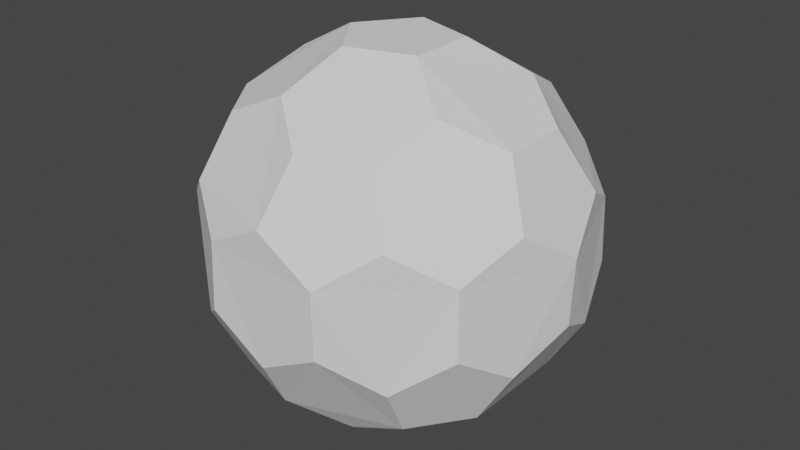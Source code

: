 # Source: Shield.blend  (saved by Blender 3.2.14; exported with 4.5.12 LTS)
import bpy
from mathutils import Matrix  # noqa: F401  (used for matrix-valued properties, if any)

bpy.ops.wm.read_factory_settings(use_empty=True)
scene = bpy.context.scene
scene.name = 'Scene'

# ---- world
world_world = bpy.data.worlds.new('World'); scene.world = world_world
world_world.use_nodes = True; world_world.node_tree.nodes.clear()
_N = world_world.node_tree.nodes; _L = world_world.node_tree.links
n0 = _N.new('ShaderNodeOutputWorld'); n0.name = 'World Output'; n0.location = (300, 300)
n1 = _N.new('ShaderNodeBackground'); n1.name = 'Background'; n1.location = (10, 300)
n1.inputs[0].default_value = (0.05088, 0.05088, 0.05088, 1.0)
_L.new(n1.outputs[0], n0.inputs[0])
n0.is_active_output = True
world_world.color = (0.05088, 0.05088, 0.05088)
world_world.use_sun_shadow = False
world_world.sun_shadow_jitter_overblur = 0.0

# ---- meshes
me_icosphere = bpy.data.meshes.new('Icosphere')
me_icosphere.from_pydata([(0.08569, -0.2637, -0.8883), (0.6574, -0.2762, -0.5979), (-0.2243, -0.163, -0.8883), (-0.2243, 0.163, -0.8883), (0.08569, 0.2637, -0.8883), (0.8288, -0.2762, -0.3206), (-0.006541, -0.8736, -0.3206), (-0.8328, -0.2637, -0.3206), (-0.5082, 0.7106, -0.3206), (0.5188, 0.7029, -0.3206), (0.7431, -0.5399, -0.1492), (-0.2838, -0.8736, -0.1492), (-0.9185, -4.657e-09, -0.1492), (-0.2838, 0.8736, -0.1492), (0.7431, 0.5399, -0.1492), (0.3695, -0.6098, 0.5979), (-0.4658, -0.5399, 0.5979), (-0.6574, 0.2762, 0.5979), (0.0595, 0.7106, 0.5979), (0.6942, 0.163, 0.5979), (0.2243, 0.163, 0.8883), (0.4531, 0.3292, 0.7332), (0.3695, 0.6098, 0.5979), (-0.08569, 0.2637, 0.8883), (-0.1731, 0.5327, 0.7332), (-0.4658, 0.5399, 0.5979), (-0.2773, -1.024e-08, 0.8883), (-0.5601, -4.249e-09, 0.7332), (-0.6574, -0.2762, 0.5979), (-0.08569, -0.2637, 0.8883), (-0.1731, -0.5327, 0.7332), (0.0595, -0.7106, 0.5979), (0.2243, -0.163, 0.8883), (0.4531, -0.3292, 0.7332), (0.6942, -0.163, 0.5979), (0.8328, 0.2637, 0.3206), (0.7332, 0.5327, 0.1731), (0.5082, 0.7106, 0.3206), (0.006541, 0.8736, 0.3206), (-0.28, 0.8619, 0.1731), (-0.5188, 0.7029, 0.3206), (-0.8288, 0.2762, 0.3206), (-0.9062, 0.0, 0.1731), (-0.8288, -0.2762, 0.3206), (-0.5188, -0.7029, 0.3206), (-0.28, -0.8619, 0.1731), (0.006541, -0.8736, 0.3206), (0.5082, -0.7106, 0.3206), (0.7332, -0.5327, 0.1731), (0.8328, -0.2637, 0.3206), (0.2838, 0.8736, 0.1492), (0.28, 0.8619, -0.1731), (-0.006541, 0.8736, -0.3206), (-0.7431, 0.5399, 0.1492), (-0.7332, 0.5327, -0.1731), (-0.8328, 0.2637, -0.3206), (-0.7431, -0.5399, 0.1492), (-0.7332, -0.5327, -0.1731), (-0.5082, -0.7106, -0.3206), (0.2838, -0.8736, 0.1492), (0.28, -0.8619, -0.1731), (0.5188, -0.7029, -0.3206), (0.9185, 1.024e-08, 0.1492), (0.9062, 5.122e-09, -0.1731), (0.8288, 0.2762, -0.3206), (0.4658, 0.5399, -0.5979), (0.1731, 0.5327, -0.7332), (-0.0595, 0.7106, -0.5979), (-0.3695, 0.6098, -0.5979), (-0.4531, 0.3292, -0.7332), (-0.6942, 0.163, -0.5979), (-0.6942, -0.163, -0.5979), (-0.4531, -0.3292, -0.7332), (-0.3695, -0.6098, -0.5979), (0.6574, 0.2762, -0.5979), (0.5601, 4.773e-09, -0.7332), (0.2773, 2.328e-10, -0.8883), (-0.0595, -0.7106, -0.5979), (0.1731, -0.5327, -0.7332), (0.4658, -0.5399, -0.5979)], [], [(2, 0, 78, 77, 73, 72), (1, 79, 78, 0, 76, 75), (5, 1, 75, 74, 64, 63), (3, 2, 72, 71, 70, 69), (4, 3, 69, 68, 67, 66), (0, 2, 3, 4, 76), (10, 5, 63, 62, 49, 48), (6, 77, 78, 79, 61, 60), (11, 6, 60, 59, 46, 45), (7, 71, 72, 73, 58, 57), (12, 7, 57, 56, 43, 42), (8, 68, 69, 70, 55, 54), (13, 8, 54, 53, 40, 39), (9, 65, 66, 67, 52, 51), (14, 9, 51, 50, 37, 36), (61, 79, 1, 5, 10), (64, 74, 65, 9, 14), (15, 47, 48, 49, 34, 33), (16, 44, 45, 46, 31, 30), (17, 41, 42, 43, 28, 27), (18, 38, 39, 40, 25, 24), (19, 35, 36, 37, 22, 21), (20, 32, 33, 34, 19, 21), (37, 50, 38, 18, 22), (40, 53, 41, 17, 25), (29, 32, 20, 23, 26), (23, 20, 21, 22, 18, 24), (43, 56, 44, 16, 28), (26, 23, 24, 25, 17, 27), (46, 59, 47, 15, 31), (29, 26, 27, 28, 16, 30), (35, 62, 63, 64, 14, 36), (32, 29, 30, 31, 15, 33), (38, 50, 51, 52, 13, 39), (41, 53, 54, 55, 12, 42), (44, 56, 57, 58, 11, 45), (47, 59, 60, 61, 10, 48), (49, 62, 35, 19, 34), (65, 74, 75, 76, 4, 66), (67, 68, 8, 13, 52), (70, 71, 7, 12, 55), (73, 77, 6, 11, 58)])
_uv = me_icosphere.uv_layers.new(name='UVMap')
_uv.uv.foreach_set('vector', [0.4755, 0.5464, 0.624, 0.2867, 0.4733, 0.0283, 0.1742, 0.02955, 0.02576, 0.2892, 0.1764, 0.5476, 0.4755, 0.5464, 0.624, 0.2867, 0.4733, 0.0283, 0.1742, 0.02955, 0.02576, 0.2892, 0.1764, 0.5476, 0.4755, 0.5464, 0.624, 0.2867, 0.4733, 0.0283, 0.1742, 0.02955, 0.02576, 0.2892, 0.1764, 0.5476, 0.4755, 0.5464, 0.624, 0.2867, 0.4733, 0.0283, 0.1742, 0.02955, 0.02576, 0.2892, 0.1764, 0.5476, 0.4755, 0.5464, 0.624, 0.2867, 0.4733, 0.0283, 0.1742, 0.02955, 0.02576, 0.2892, 0.1764, 0.5476, 0.8977, 0.9303, 0.9733, 0.5869, 0.67, 0.409, 0.407, 0.6424, 0.5478, 0.9646, 0.4755, 0.5464, 0.624, 0.2867, 0.4733, 0.0283, 0.1742, 0.02955, 0.02576, 0.2892, 0.1764, 0.5476, 0.4755, 0.5464, 0.624, 0.2867, 0.4733, 0.0283, 0.1742, 0.02955, 0.02576, 0.2892, 0.1764, 0.5476, 0.4755, 0.5464, 0.624, 0.2867, 0.4733, 0.0283, 0.1742, 0.02955, 0.02576, 0.2892, 0.1764, 0.5476, 0.4755, 0.5464, 0.624, 0.2867, 0.4733, 0.0283, 0.1742, 0.02955, 0.02576, 0.2892, 0.1764, 0.5476, 0.4755, 0.5464, 0.624, 0.2867, 0.4733, 0.0283, 0.1742, 0.02955, 0.02576, 0.2892, 0.1764, 0.5476, 0.4755, 0.5464, 0.624, 0.2867, 0.4733, 0.0283, 0.1742, 0.02955, 0.02576, 0.2892, 0.1764, 0.5476, 0.4755, 0.5464, 0.624, 0.2867, 0.4733, 0.0283, 0.1742, 0.02955, 0.02576, 0.2892, 0.1764, 0.5476, 0.4755, 0.5464, 0.624, 0.2867, 0.4733, 0.0283, 0.1742, 0.02955, 0.02576, 0.2892, 0.1764, 0.5476, 0.4755, 0.5464, 0.624, 0.2867, 0.4733, 0.0283, 0.1742, 0.02955, 0.02576, 0.2892, 0.1764, 0.5476, 0.8977, 0.9303, 0.9733, 0.5869, 0.67, 0.409, 0.407, 0.6424, 0.5478, 0.9646, 0.8977, 0.9303, 0.9733, 0.5869, 0.67, 0.409, 0.407, 0.6424, 0.5478, 0.9646, 0.4755, 0.5464, 0.624, 0.2867, 0.4733, 0.0283, 0.1742, 0.02955, 0.02576, 0.2892, 0.1764, 0.5476, 0.4755, 0.5464, 0.624, 0.2867, 0.4733, 0.0283, 0.1742, 0.02955, 0.02576, 0.2892, 0.1764, 0.5476, 0.4755, 0.5464, 0.624, 0.2867, 0.4733, 0.0283, 0.1742, 0.02955, 0.02576, 0.2892, 0.1764, 0.5476, 0.4755, 0.5464, 0.624, 0.2867, 0.4733, 0.0283, 0.1742, 0.02955, 0.02576, 0.2892, 0.1764, 0.5476, 0.4755, 0.5464, 0.624, 0.2867, 0.4733, 0.0283, 0.1742, 0.02955, 0.02576, 0.2892, 0.1764, 0.5476, 0.4755, 0.5464, 0.624, 0.2867, 0.4733, 0.0283, 0.1742, 0.02955, 0.02576, 0.2892, 0.1764, 0.5476, 0.8977, 0.9303, 0.9733, 0.5869, 0.67, 0.409, 0.407, 0.6424, 0.5478, 0.9646, 0.8977, 0.9303, 0.9733, 0.5869, 0.67, 0.409, 0.407, 0.6424, 0.5478, 0.9646, 0.8977, 0.9303, 0.9733, 0.5869, 0.67, 0.409, 0.407, 0.6424, 0.5478, 0.9646, 0.4755, 0.5464, 0.624, 0.2867, 0.4733, 0.0283, 0.1742, 0.02955, 0.02576, 0.2892, 0.1764, 0.5476, 0.8977, 0.9303, 0.9733, 0.5869, 0.67, 0.409, 0.407, 0.6424, 0.5478, 0.9646, 0.4755, 0.5464, 0.624, 0.2867, 0.4733, 0.0283, 0.1742, 0.02955, 0.02576, 0.2892, 0.1764, 0.5476, 0.8977, 0.9303, 0.9733, 0.5869, 0.67, 0.409, 0.407, 0.6424, 0.5478, 0.9646, 0.4755, 0.5464, 0.624, 0.2867, 0.4733, 0.0283, 0.1742, 0.02955, 0.02576, 0.2892, 0.1764, 0.5476, 0.4755, 0.5464, 0.624, 0.2867, 0.4733, 0.0283, 0.1742, 0.02955, 0.02576, 0.2892, 0.1764, 0.5476, 0.4755, 0.5464, 0.624, 0.2867, 0.4733, 0.0283, 0.1742, 0.02955, 0.02576, 0.2892, 0.1764, 0.5476, 0.4755, 0.5464, 0.624, 0.2867, 0.4733, 0.0283, 0.1742, 0.02955, 0.02576, 0.2892, 0.1764, 0.5476, 0.4755, 0.5464, 0.624, 0.2867, 0.4733, 0.0283, 0.1742, 0.02955, 0.02576, 0.2892, 0.1764, 0.5476, 0.4755, 0.5464, 0.624, 0.2867, 0.4733, 0.0283, 0.1742, 0.02955, 0.02576, 0.2892, 0.1764, 0.5476, 0.4755, 0.5464, 0.624, 0.2867, 0.4733, 0.0283, 0.1742, 0.02955, 0.02576, 0.2892, 0.1764, 0.5476, 0.8977, 0.9303, 0.9733, 0.5869, 0.67, 0.409, 0.407, 0.6424, 0.5478, 0.9646, 0.4755, 0.5464, 0.624, 0.2867, 0.4733, 0.0283, 0.1742, 0.02955, 0.02576, 0.2892, 0.1764, 0.5476, 0.8977, 0.9303, 0.9733, 0.5869, 0.67, 0.409, 0.407, 0.6424, 0.5478, 0.9646, 0.8977, 0.9303, 0.9733, 0.5869, 0.67, 0.409, 0.407, 0.6424, 0.5478, 0.9646, 0.8977, 0.9303, 0.9733, 0.5869, 0.67, 0.409, 0.407, 0.6424, 0.5478, 0.9646])
me_icosphere.update()

# ---- objects
ob_icosphere = bpy.data.objects.new('Icosphere', me_icosphere)

# ---- transforms, parenting, visibility, modifiers, constraints
ob_icosphere.location = (0.0, 0.0, 0.0)

# ---- collection membership
scene.collection.objects.link(ob_icosphere)

# ---- scene / render settings (as saved in the file)
scene.frame_start = 1; scene.frame_end = 250; scene.frame_set(1)
scene.render.engine = 'BLENDER_EEVEE_NEXT'
scene.cycles.sampling_pattern = 'TABULATED_SOBOL'
scene.cycles.use_light_tree = False
scene.view_settings.view_transform = 'Filmic'
bpy.context.view_layer.update()

# ---- added for rendering (the .blend has no active camera and no usable light): camera, sun
cam_auto = bpy.data.cameras.new('AutoCamera')
cam_auto.lens = 50.0
cam_auto.sensor_width = 36.0
cam_auto.clip_end = 1000.0
ob_auto_camera = bpy.data.objects.new('AutoCamera', cam_auto)
scene.collection.objects.link(ob_auto_camera)
ob_auto_camera.location = (2.86421, -3.43706, 2.29137)
ob_auto_camera.rotation_euler = (1.09748, -7.21219e-08, 0.694738)
scene.camera = ob_auto_camera
light_auto_sun = bpy.data.lights.new('AutoSun', 'SUN')
light_auto_sun.energy = 3.0
light_auto_sun.angle = 0.0523599
ob_auto_sun = bpy.data.objects.new('AutoSun', light_auto_sun)
scene.collection.objects.link(ob_auto_sun)
ob_auto_sun.rotation_euler = (0.872665, 0.174533, 0.523599)
bpy.context.view_layer.update()
